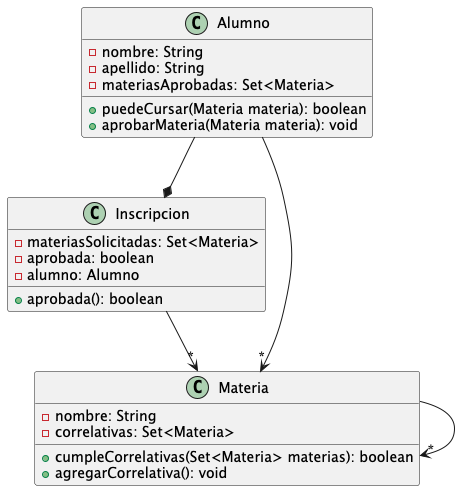

The diagram above was rendered by PlantUML. Its source (embedded in the PNG):
@startuml

Alumno --* Inscripcion
Alumno -->"*" Materia
Materia -->"*" Materia
Inscripcion -->"*" Materia

class Alumno {
    -nombre: String
    -apellido: String
    -materiasAprobadas: Set<Materia>
    +puedeCursar(Materia materia): boolean
    +aprobarMateria(Materia materia): void
}
class Materia {
    -nombre: String
    -correlativas: Set<Materia>
    +cumpleCorrelativas(Set<Materia> materias): boolean
    +agregarCorrelativa(): void
}

class Inscripcion {
    -materiasSolicitadas: Set<Materia>
    -aprobada: boolean
    -alumno: Alumno
    +aprobada(): boolean
}



@enduml